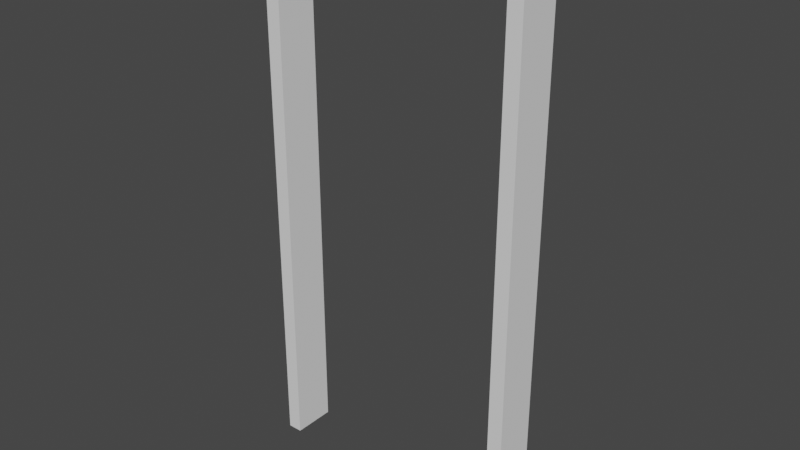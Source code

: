 # Source: marco.blend  (saved by Blender 3.1.7; exported with 4.5.12 LTS)
import bpy
from mathutils import Matrix  # noqa: F401  (used for matrix-valued properties, if any)

bpy.ops.wm.read_factory_settings(use_empty=True)
scene = bpy.context.scene
scene.name = 'Scene'

# ---- world
world_world = bpy.data.worlds.new('World'); scene.world = world_world
world_world.use_nodes = True; world_world.node_tree.nodes.clear()
_N = world_world.node_tree.nodes; _L = world_world.node_tree.links
n0 = _N.new('ShaderNodeOutputWorld'); n0.name = 'World Output'; n0.location = (300, 300)
n1 = _N.new('ShaderNodeBackground'); n1.name = 'Background'; n1.location = (10, 300)
n1.inputs[0].default_value = (0.05088, 0.05088, 0.05088, 1.0)
_L.new(n1.outputs[0], n0.inputs[0])
n0.is_active_output = True
world_world.color = (0.05088, 0.05088, 0.05088)
world_world.use_sun_shadow = False
world_world.sun_shadow_jitter_overblur = 0.0

# ---- meshes
me_cube = bpy.data.meshes.new('Cube')
me_cube.from_pydata([(0.0, -0.08, 1.995), (0.0, 0.08, 1.995), (0.8905, -0.08, 1.995), (0.8905, 0.08, 1.995), (-0.05474, -0.08, 0.0), (-0.05474, -0.08, 2.051), (-0.05474, 0.08, 2.051), (-0.05474, 0.08, 0.0), (0.9453, 0.08, 0.0), (0.9453, 0.08, 2.051), (0.9453, -0.08, 2.051), (0.9453, -0.08, 0.0), (0.8905, 0.08, 0.0), (0.0, 0.08, 0.0), (5.863e-08, -0.08, 0.0), (0.8905, -0.08, 0.0)], [], [(4, 5, 6, 7), (8, 9, 10, 11), (12, 8, 11, 15), (9, 6, 5, 10), (1, 13, 7, 6), (3, 9, 8, 12), (2, 15, 11, 10), (3, 1, 6, 9), (0, 2, 10, 5), (7, 13, 14, 4), (2, 3, 12, 15), (1, 3, 2, 0), (0, 14, 13, 1), (4, 14, 0, 5)])
_uv = me_cube.uv_layers.new(name='UVMap')
_uv.uv.foreach_set('vector', [0.1512, 0.0, 0.1512, 1.0, 0.07559, 1.0, 0.07559, 0.0, 0.07559, 0.0, 0.07559, 1.0, 0.0, 1.0, 8.941e-08, 0.0, 0.4322, 0.5171, 0.4051, 0.5171, 0.4051, 0.4415, 0.4322, 0.4415, 0.3779, 0.0, 0.3779, 0.4958, 0.3023, 0.4958, 0.3023, 0.0, 0.4535, 0.9729, 0.4535, 0.0, 0.4807, 0.0, 0.4807, 1.0, 0.5078, 0.02714, 0.5349, 0.0, 0.5349, 1.0, 0.5078, 1.0, 0.5621, 0.02714, 0.5621, 1.0, 0.5349, 1.0, 0.5349, 0.0, 0.6164, 0.02714, 0.6164, 0.4687, 0.5892, 0.4958, 0.5892, 0.0, 0.5892, 0.02714, 0.5892, 0.4687, 0.5621, 0.4958, 0.5621, 0.0, 0.3779, 0.4415, 0.4051, 0.4415, 0.4051, 0.5171, 0.3779, 0.5171, 0.2268, 0.9729, 0.1512, 0.9729, 0.1512, 0.0, 0.2268, 0.0, 0.3779, 0.4415, 0.3779, 0.0, 0.4535, 0.0, 0.4535, 0.4415, 0.2268, 0.9729, 0.2268, 0.0, 0.3023, 0.0, 0.3023, 0.9729, 0.5078, 1.0, 0.4807, 1.0, 0.4807, 0.02714, 0.5078, 0.0])
me_cube.use_remesh_fix_poles = True
me_cube.use_remesh_preserve_attributes = False
me_cube.update()

# ---- objects
ob_cube = bpy.data.objects.new('Cube', me_cube)

# ---- transforms, parenting, visibility, modifiers, constraints
ob_cube.location = (-0.4059, 0.0, 3.576e-07)

# ---- collection membership
scene.collection.objects.link(ob_cube)

# ---- scene / render settings (as saved in the file)
scene.frame_start = 1; scene.frame_end = 250; scene.frame_set(53)
scene.render.engine = 'BLENDER_EEVEE_NEXT'
scene.cycles.sampling_pattern = 'TABULATED_SOBOL'
scene.cycles.use_light_tree = False
scene.view_settings.view_transform = 'Filmic'
bpy.context.view_layer.update()

# ---- added for rendering (the .blend has no active camera and no usable light): camera, sun
cam_auto = bpy.data.cameras.new('AutoCamera')
cam_auto.lens = 50.0
cam_auto.sensor_width = 36.0
cam_auto.clip_end = 1000.0
ob_auto_camera = bpy.data.objects.new('AutoCamera', cam_auto)
scene.collection.objects.link(ob_auto_camera)
ob_auto_camera.location = (2.15539, -2.53926, 2.71815)
ob_auto_camera.rotation_euler = (1.09748, -7.21219e-08, 0.694738)
scene.camera = ob_auto_camera
light_auto_sun = bpy.data.lights.new('AutoSun', 'SUN')
light_auto_sun.energy = 3.0
light_auto_sun.angle = 0.0523599
ob_auto_sun = bpy.data.objects.new('AutoSun', light_auto_sun)
scene.collection.objects.link(ob_auto_sun)
ob_auto_sun.rotation_euler = (0.872665, 0.174533, 0.523599)
bpy.context.view_layer.update()
